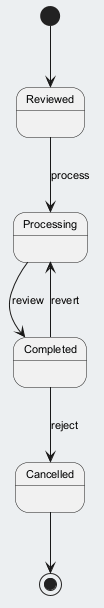

The diagram above was rendered by PlantUML. Its source (embedded in the PNG):
@startuml
skinparam backgroundColor #ECEFF1
skinparam classBackgroundColor #FFFFFF
skinparam classBorderColor #455A64
skinparam defaultFontSize 11
[*] --> Reviewed
Reviewed --> Processing : process
Processing --> Completed : review
Completed --> Cancelled : reject
Completed --> Processing : revert
Cancelled --> [*]
@enduml